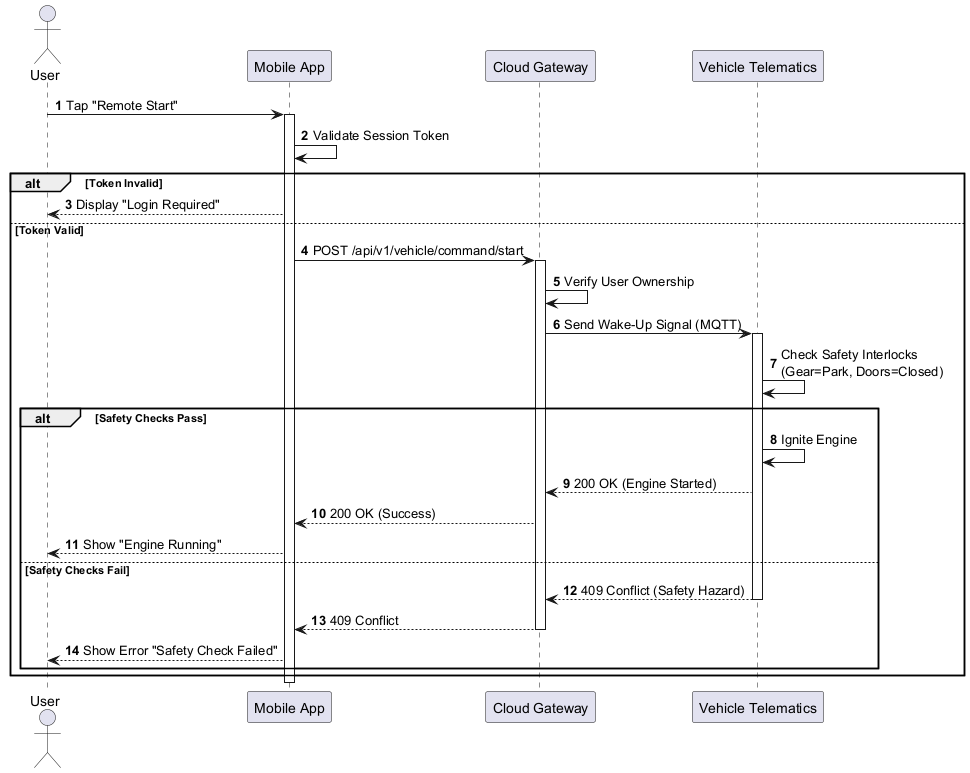

The diagram above was rendered by PlantUML. Its source (embedded in the PNG):
@startuml RemoteStartSequence
' DESIGN DECISION: Using strict UML sequence syntax
' GROUND TRUTH: Based on SRS Section 5.3.2 (Functional Requirements)

skinparam responseMessageBelowArrow true
autonumber

actor "User" as User
participant "Mobile App" as App
participant "Cloud Gateway" as Cloud
participant "Vehicle Telematics" as Car

User -> App: Tap "Remote Start"
activate App

App -> App: Validate Session Token
alt Token Invalid
    App --> User: Display "Login Required"
else Token Valid
    App -> Cloud: POST /api/v1/vehicle/command/start
    activate Cloud
    
    Cloud -> Cloud: Verify User Ownership
    Cloud -> Car: Send Wake-Up Signal (MQTT)
    activate Car
    
    Car -> Car: Check Safety Interlocks\n(Gear=Park, Doors=Closed)
    
    alt Safety Checks Pass
        Car -> Car: Ignite Engine
        Car --> Cloud: 200 OK (Engine Started)
        Cloud --> App: 200 OK (Success)
        App --> User: Show "Engine Running"
    else Safety Checks Fail
        Car --> Cloud: 409 Conflict (Safety Hazard)
        deactivate Car
        Cloud --> App: 409 Conflict
        deactivate Cloud
        App --> User: Show Error "Safety Check Failed"
    end
end
deactivate App

@enduml